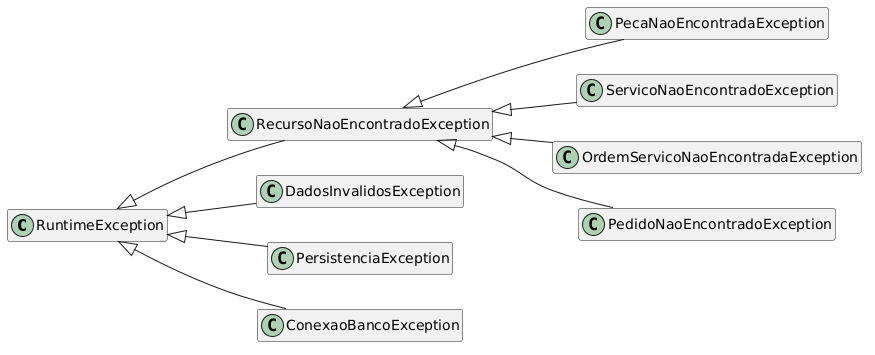

The diagram above was rendered by PlantUML. Its source (embedded in the PNG):
@startuml
left to right direction
skinparam shadowing false
hide empty members

class RuntimeException
class RecursoNaoEncontradoException
class PecaNaoEncontradaException
class ServicoNaoEncontradoException
class OrdemServicoNaoEncontradaException
class PedidoNaoEncontradoException
class DadosInvalidosException
class PersistenciaException
class ConexaoBancoException

RuntimeException <|-- RecursoNaoEncontradoException
RuntimeException <|-- DadosInvalidosException
RuntimeException <|-- PersistenciaException
RuntimeException <|-- ConexaoBancoException
RecursoNaoEncontradoException <|-- PecaNaoEncontradaException
RecursoNaoEncontradoException <|-- ServicoNaoEncontradoException
RecursoNaoEncontradoException <|-- OrdemServicoNaoEncontradaException
RecursoNaoEncontradoException <|-- PedidoNaoEncontradoException
@enduml